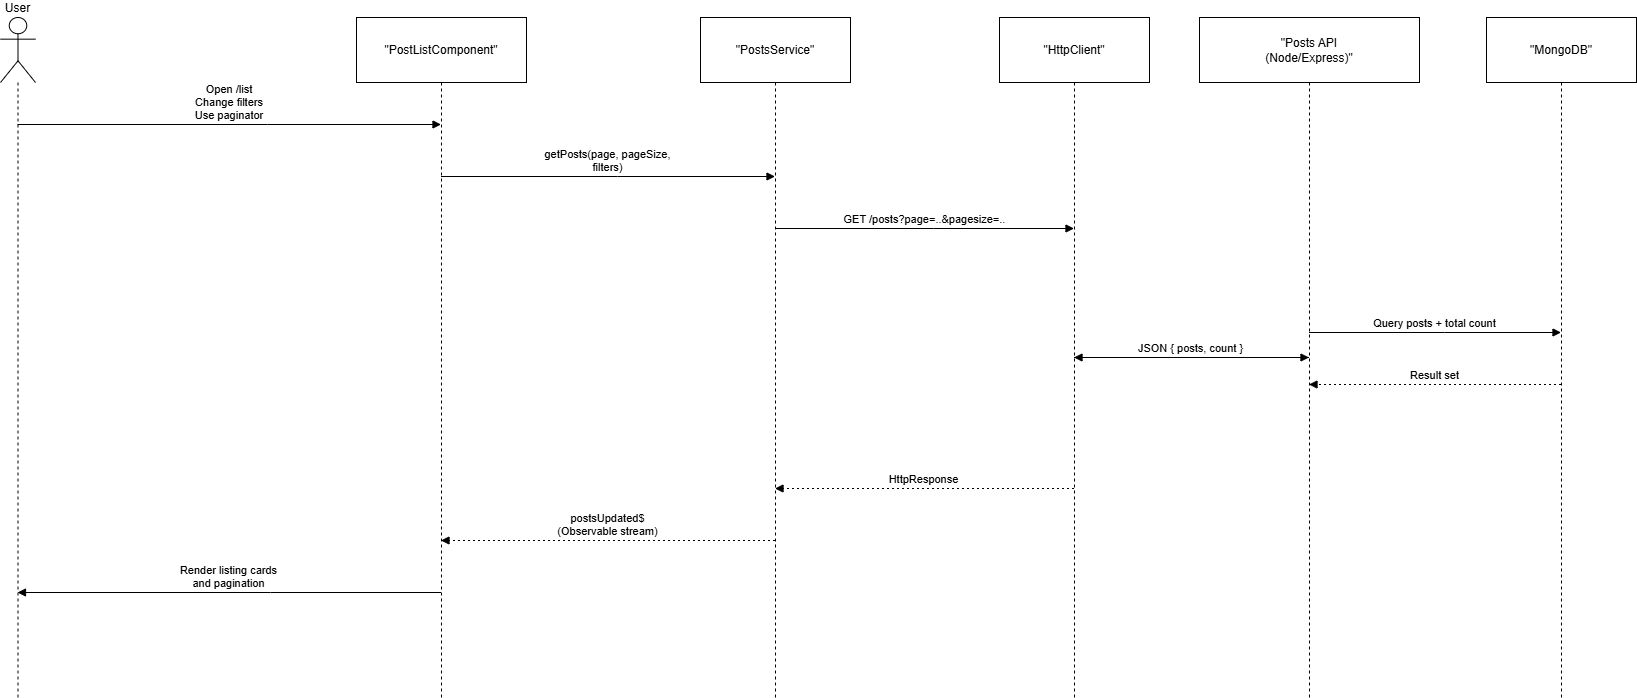

The diagram above was exported from draw.io. Its source (the exported page's mxGraphModel, read from the mxfile embedded in the PNG):
<mxGraphModel dx="1942" dy="3054" grid="1" gridSize="10" guides="1" tooltips="1" connect="1" arrows="1" fold="1" page="1" pageScale="1" pageWidth="413" pageHeight="583" background="#ffffff" math="0" shadow="0">
  <root>
    <mxCell id="0" />
    <mxCell id="1" parent="0" />
    <mxCell id="2" parent="1" style="shape=umlLifeline;perimeter=lifelinePerimeter;whiteSpace=wrap;container=1;dropTarget=0;collapsible=0;recursiveResize=0;outlineConnect=0;portConstraint=eastwest;newEdgeStyle={&quot;edgeStyle&quot;:&quot;elbowEdgeStyle&quot;,&quot;elbow&quot;:&quot;vertical&quot;,&quot;curved&quot;:0,&quot;rounded&quot;:0};participant=umlActor;verticalAlign=bottom;labelPosition=center;verticalLabelPosition=top;align=center;size=65;" value="User" vertex="1">
      <mxGeometry height="680" width="35" as="geometry" />
    </mxCell>
    <mxCell id="3" parent="1" style="shape=umlLifeline;perimeter=lifelinePerimeter;whiteSpace=wrap;container=1;dropTarget=0;collapsible=0;recursiveResize=0;outlineConnect=0;portConstraint=eastwest;newEdgeStyle={&quot;edgeStyle&quot;:&quot;elbowEdgeStyle&quot;,&quot;elbow&quot;:&quot;vertical&quot;,&quot;curved&quot;:0,&quot;rounded&quot;:0};size=65;" value="&quot;PostListComponent&quot;" vertex="1">
      <mxGeometry height="680" width="170" x="356" as="geometry" />
    </mxCell>
    <mxCell id="4" parent="1" style="shape=umlLifeline;perimeter=lifelinePerimeter;whiteSpace=wrap;container=1;dropTarget=0;collapsible=0;recursiveResize=0;outlineConnect=0;portConstraint=eastwest;newEdgeStyle={&quot;edgeStyle&quot;:&quot;elbowEdgeStyle&quot;,&quot;elbow&quot;:&quot;vertical&quot;,&quot;curved&quot;:0,&quot;rounded&quot;:0};size=65;" value="&quot;PostsService&quot;" vertex="1">
      <mxGeometry height="680" width="150" x="700" as="geometry" />
    </mxCell>
    <mxCell id="5" parent="1" style="shape=umlLifeline;perimeter=lifelinePerimeter;whiteSpace=wrap;container=1;dropTarget=0;collapsible=0;recursiveResize=0;outlineConnect=0;portConstraint=eastwest;newEdgeStyle={&quot;edgeStyle&quot;:&quot;elbowEdgeStyle&quot;,&quot;elbow&quot;:&quot;vertical&quot;,&quot;curved&quot;:0,&quot;rounded&quot;:0};size=65;" value="&quot;HttpClient&quot;" vertex="1">
      <mxGeometry height="680" width="150" x="999" as="geometry" />
    </mxCell>
    <mxCell id="6" parent="1" style="shape=umlLifeline;perimeter=lifelinePerimeter;whiteSpace=wrap;container=1;dropTarget=0;collapsible=0;recursiveResize=0;outlineConnect=0;portConstraint=eastwest;newEdgeStyle={&quot;edgeStyle&quot;:&quot;elbowEdgeStyle&quot;,&quot;elbow&quot;:&quot;vertical&quot;,&quot;curved&quot;:0,&quot;rounded&quot;:0};size=65;" value="&quot;Posts API&#10;(Node/Express)&quot;" vertex="1">
      <mxGeometry height="680" width="220" x="1199" as="geometry" />
    </mxCell>
    <mxCell id="7" parent="1" style="shape=umlLifeline;perimeter=lifelinePerimeter;whiteSpace=wrap;container=1;dropTarget=0;collapsible=0;recursiveResize=0;outlineConnect=0;portConstraint=eastwest;newEdgeStyle={&quot;edgeStyle&quot;:&quot;elbowEdgeStyle&quot;,&quot;elbow&quot;:&quot;vertical&quot;,&quot;curved&quot;:0,&quot;rounded&quot;:0};size=65;" value="&quot;MongoDB&quot;" vertex="1">
      <mxGeometry height="680" width="150" x="1486" as="geometry" />
    </mxCell>
    <mxCell id="8" edge="1" parent="1" source="2" style="verticalAlign=bottom;edgeStyle=elbowEdgeStyle;elbow=vertical;curved=0;rounded=0;endArrow=block;" target="3" value="Open /list&#10;Change filters&#10;Use paginator">
      <mxGeometry relative="1" as="geometry">
        <Array as="points">
          <mxPoint x="267" y="107" />
        </Array>
      </mxGeometry>
    </mxCell>
    <mxCell id="9" edge="1" parent="1" source="3" style="verticalAlign=bottom;edgeStyle=elbowEdgeStyle;elbow=vertical;curved=0;rounded=0;endArrow=block;" target="4" value="getPosts(page, pageSize,&#10;filters)">
      <mxGeometry relative="1" as="geometry">
        <Array as="points">
          <mxPoint x="617" y="159" />
        </Array>
      </mxGeometry>
    </mxCell>
    <mxCell id="10" edge="1" parent="1" source="4" style="verticalAlign=bottom;edgeStyle=elbowEdgeStyle;elbow=vertical;curved=0;rounded=0;endArrow=block;" target="5" value="GET /posts?page=..&amp;pagesize=..">
      <mxGeometry relative="1" as="geometry">
        <Array as="points">
          <mxPoint x="933" y="211" />
        </Array>
      </mxGeometry>
    </mxCell>
    <mxCell id="11" edge="1" parent="1" source="5" style="verticalAlign=bottom;edgeStyle=elbowEdgeStyle;elbow=vertical;curved=0;rounded=0;endArrow=block;" target="6" value="HTTP request">
      <mxGeometry relative="1" as="geometry">
        <Array as="points">
          <mxPoint x="1200" y="263" />
        </Array>
      </mxGeometry>
    </mxCell>
    <mxCell id="12" edge="1" parent="1" source="6" style="verticalAlign=bottom;edgeStyle=elbowEdgeStyle;elbow=vertical;curved=0;rounded=0;endArrow=block;" target="7" value="Query posts + total count">
      <mxGeometry relative="1" as="geometry">
        <Array as="points">
          <mxPoint x="1444" y="315" />
        </Array>
      </mxGeometry>
    </mxCell>
    <mxCell id="13" edge="1" parent="1" source="7" style="verticalAlign=bottom;edgeStyle=elbowEdgeStyle;elbow=vertical;curved=0;rounded=0;dashed=1;dashPattern=2 3;endArrow=block;" target="6" value="Result set">
      <mxGeometry relative="1" as="geometry">
        <Array as="points">
          <mxPoint x="1447" y="367" />
        </Array>
      </mxGeometry>
    </mxCell>
    <mxCell id="14" edge="1" parent="1" source="6" style="verticalAlign=bottom;edgeStyle=elbowEdgeStyle;elbow=vertical;curved=0;rounded=0;dashed=1;dashPattern=2 3;endArrow=block;" target="5" value="JSON { posts, count }">
      <mxGeometry relative="1" as="geometry">
        <Array as="points">
          <mxPoint x="1203" y="419" />
        </Array>
      </mxGeometry>
    </mxCell>
    <mxCell id="15" edge="1" parent="1" source="5" style="verticalAlign=bottom;edgeStyle=elbowEdgeStyle;elbow=vertical;curved=0;rounded=0;dashed=1;dashPattern=2 3;endArrow=block;" target="4" value="HttpResponse">
      <mxGeometry relative="1" as="geometry">
        <Array as="points">
          <mxPoint x="936" y="471" />
        </Array>
      </mxGeometry>
    </mxCell>
    <mxCell id="16" edge="1" parent="1" source="4" style="verticalAlign=bottom;edgeStyle=elbowEdgeStyle;elbow=vertical;curved=0;rounded=0;dashed=1;dashPattern=2 3;endArrow=block;" target="3" value="postsUpdated$&#10;(Observable stream)">
      <mxGeometry relative="1" as="geometry">
        <Array as="points">
          <mxPoint x="620" y="523" />
        </Array>
      </mxGeometry>
    </mxCell>
    <mxCell id="17" edge="1" parent="1" source="3" style="verticalAlign=bottom;edgeStyle=elbowEdgeStyle;elbow=vertical;curved=0;rounded=0;endArrow=block;" target="2" value="Render listing cards&#10;and pagination">
      <mxGeometry relative="1" as="geometry">
        <Array as="points">
          <mxPoint x="270" y="575" />
        </Array>
      </mxGeometry>
    </mxCell>
  </root>
</mxGraphModel>